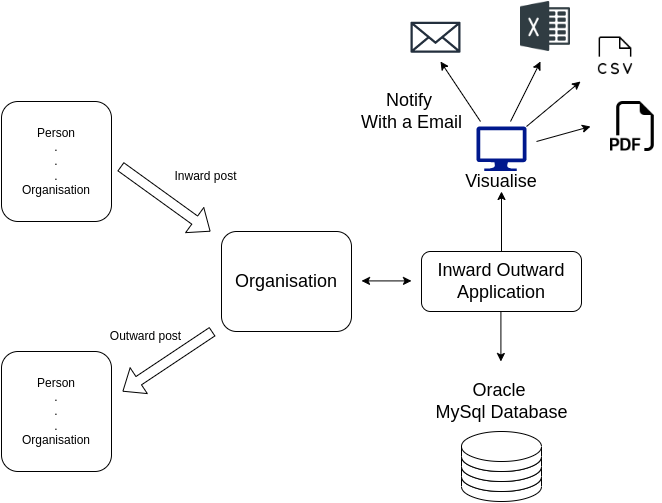

The diagram above was exported from draw.io. Its source (the exported page's mxGraphModel, read from the mxfile embedded in the PNG):
<mxGraphModel dx="1157" dy="527" grid="1" gridSize="10" guides="1" tooltips="1" connect="1" arrows="1" fold="1" page="1" pageScale="1" pageWidth="827" pageHeight="1169" math="0" shadow="0">
  <root>
    <mxCell id="0" />
    <mxCell id="1" parent="0" />
    <mxCell id="BM6rytnG9EYdayGaTkCJ-15" value="" style="endArrow=classic;html=1;rounded=0;fontSize=18;" edge="1" parent="1">
      <mxGeometry width="50" height="50" relative="1" as="geometry">
        <mxPoint x="540.41" y="660" as="sourcePoint" />
        <mxPoint x="540.41" y="710" as="targetPoint" />
      </mxGeometry>
    </mxCell>
    <mxCell id="BM6rytnG9EYdayGaTkCJ-16" value="Inward Outward Application" style="rounded=1;whiteSpace=wrap;html=1;fontSize=18;" vertex="1" parent="1">
      <mxGeometry x="461" y="600" width="160" height="60" as="geometry" />
    </mxCell>
    <mxCell id="BM6rytnG9EYdayGaTkCJ-17" value="" style="group" vertex="1" connectable="0" parent="1">
      <mxGeometry x="461" y="720" width="160" height="130" as="geometry" />
    </mxCell>
    <mxCell id="BM6rytnG9EYdayGaTkCJ-13" value="" style="shape=cylinder3;whiteSpace=wrap;html=1;boundedLbl=1;backgroundOutline=1;size=15;" vertex="1" parent="BM6rytnG9EYdayGaTkCJ-17">
      <mxGeometry x="40" y="90" width="80" height="40" as="geometry" />
    </mxCell>
    <mxCell id="BM6rytnG9EYdayGaTkCJ-12" value="" style="shape=cylinder3;whiteSpace=wrap;html=1;boundedLbl=1;backgroundOutline=1;size=15;" vertex="1" parent="BM6rytnG9EYdayGaTkCJ-17">
      <mxGeometry x="40" y="80" width="80" height="40" as="geometry" />
    </mxCell>
    <mxCell id="BM6rytnG9EYdayGaTkCJ-11" value="" style="shape=cylinder3;whiteSpace=wrap;html=1;boundedLbl=1;backgroundOutline=1;size=15;" vertex="1" parent="BM6rytnG9EYdayGaTkCJ-17">
      <mxGeometry x="40" y="70" width="80" height="40" as="geometry" />
    </mxCell>
    <mxCell id="BM6rytnG9EYdayGaTkCJ-9" value="" style="shape=cylinder3;whiteSpace=wrap;html=1;boundedLbl=1;backgroundOutline=1;size=15;" vertex="1" parent="BM6rytnG9EYdayGaTkCJ-17">
      <mxGeometry x="40" y="60" width="80" height="40" as="geometry" />
    </mxCell>
    <mxCell id="BM6rytnG9EYdayGaTkCJ-14" value="&lt;font style=&quot;font-size: 18px;&quot;&gt;Oracle &lt;br&gt;MySql Database&lt;/font&gt;" style="text;html=1;align=center;verticalAlign=middle;resizable=0;points=[];autosize=1;strokeColor=none;fillColor=none;" vertex="1" parent="BM6rytnG9EYdayGaTkCJ-17">
      <mxGeometry width="160" height="60" as="geometry" />
    </mxCell>
    <mxCell id="BM6rytnG9EYdayGaTkCJ-18" value="" style="endArrow=classic;startArrow=classic;html=1;rounded=0;fontSize=18;" edge="1" parent="1">
      <mxGeometry width="50" height="50" relative="1" as="geometry">
        <mxPoint x="401" y="629.41" as="sourcePoint" />
        <mxPoint x="451" y="629.41" as="targetPoint" />
      </mxGeometry>
    </mxCell>
    <mxCell id="BM6rytnG9EYdayGaTkCJ-20" value="" style="endArrow=classic;html=1;rounded=0;fontSize=18;" edge="1" parent="1">
      <mxGeometry width="50" height="50" relative="1" as="geometry">
        <mxPoint x="541" y="600" as="sourcePoint" />
        <mxPoint x="541" y="540" as="targetPoint" />
      </mxGeometry>
    </mxCell>
    <mxCell id="BM6rytnG9EYdayGaTkCJ-43" value="" style="group" vertex="1" connectable="0" parent="1">
      <mxGeometry x="481" y="350" width="219" height="190" as="geometry" />
    </mxCell>
    <mxCell id="BM6rytnG9EYdayGaTkCJ-22" value="" style="sketch=0;aspect=fixed;pointerEvents=1;shadow=0;dashed=0;html=1;strokeColor=none;labelPosition=center;verticalLabelPosition=bottom;verticalAlign=top;align=center;fillColor=#00188D;shape=mxgraph.azure.computer;fontSize=18;" vertex="1" parent="BM6rytnG9EYdayGaTkCJ-43">
      <mxGeometry x="35" y="125" width="50" height="45" as="geometry" />
    </mxCell>
    <mxCell id="BM6rytnG9EYdayGaTkCJ-23" value="Visualise" style="rounded=0;whiteSpace=wrap;html=1;fontSize=18;strokeColor=#FFFFFF;" vertex="1" parent="BM6rytnG9EYdayGaTkCJ-43">
      <mxGeometry y="170" width="120" height="20" as="geometry" />
    </mxCell>
    <mxCell id="BM6rytnG9EYdayGaTkCJ-28" value="" style="shape=image;html=1;verticalAlign=top;verticalLabelPosition=bottom;labelBackgroundColor=#ffffff;imageAspect=0;aspect=fixed;image=https://cdn0.iconfinder.com/data/icons/phosphor-thin-vol-2/256/file-csv-thin-128.png;fontSize=18;" vertex="1" parent="BM6rytnG9EYdayGaTkCJ-43">
      <mxGeometry x="149" y="30" width="50" height="50" as="geometry" />
    </mxCell>
    <mxCell id="BM6rytnG9EYdayGaTkCJ-29" value="" style="shape=image;html=1;verticalAlign=top;verticalLabelPosition=bottom;labelBackgroundColor=#ffffff;imageAspect=0;aspect=fixed;image=https://cdn1.iconfinder.com/data/icons/bootstrap-vol-3/16/filetype-pdf-128.png;fontSize=18;" vertex="1" parent="BM6rytnG9EYdayGaTkCJ-43">
      <mxGeometry x="169" y="100" width="50" height="50" as="geometry" />
    </mxCell>
    <mxCell id="BM6rytnG9EYdayGaTkCJ-33" value="" style="shape=image;html=1;verticalAlign=top;verticalLabelPosition=bottom;labelBackgroundColor=#ffffff;imageAspect=0;aspect=fixed;image=https://cdn1.iconfinder.com/data/icons/logos-brands-1/24/logo_brand_brands_logos_excel-128.png;fontSize=18;" vertex="1" parent="BM6rytnG9EYdayGaTkCJ-43">
      <mxGeometry x="79" width="50" height="50" as="geometry" />
    </mxCell>
    <mxCell id="BM6rytnG9EYdayGaTkCJ-40" value="" style="endArrow=classic;html=1;rounded=0;fontSize=18;" edge="1" parent="BM6rytnG9EYdayGaTkCJ-43">
      <mxGeometry width="50" height="50" relative="1" as="geometry">
        <mxPoint x="85" y="125" as="sourcePoint" />
        <mxPoint x="139" y="80" as="targetPoint" />
      </mxGeometry>
    </mxCell>
    <mxCell id="BM6rytnG9EYdayGaTkCJ-41" value="" style="endArrow=classic;html=1;rounded=0;fontSize=18;" edge="1" parent="BM6rytnG9EYdayGaTkCJ-43">
      <mxGeometry width="50" height="50" relative="1" as="geometry">
        <mxPoint x="95" y="140" as="sourcePoint" />
        <mxPoint x="149" y="125" as="targetPoint" />
      </mxGeometry>
    </mxCell>
    <mxCell id="BM6rytnG9EYdayGaTkCJ-42" value="" style="endArrow=classic;html=1;rounded=0;fontSize=18;" edge="1" parent="BM6rytnG9EYdayGaTkCJ-43">
      <mxGeometry width="50" height="50" relative="1" as="geometry">
        <mxPoint x="69" y="120" as="sourcePoint" />
        <mxPoint x="99" y="60" as="targetPoint" />
      </mxGeometry>
    </mxCell>
    <mxCell id="BM6rytnG9EYdayGaTkCJ-47" value="" style="endArrow=classic;html=1;rounded=0;fontSize=18;" edge="1" parent="BM6rytnG9EYdayGaTkCJ-43">
      <mxGeometry width="50" height="50" relative="1" as="geometry">
        <mxPoint x="39" y="120" as="sourcePoint" />
        <mxPoint x="-1" y="60" as="targetPoint" />
      </mxGeometry>
    </mxCell>
    <mxCell id="BM6rytnG9EYdayGaTkCJ-44" value="" style="sketch=0;outlineConnect=0;fontColor=#232F3E;gradientColor=none;fillColor=#232F3D;strokeColor=none;dashed=0;verticalLabelPosition=bottom;verticalAlign=top;align=center;html=1;fontSize=12;fontStyle=0;aspect=fixed;pointerEvents=1;shape=mxgraph.aws4.email_2;" vertex="1" parent="1">
      <mxGeometry x="450" y="370" width="50" height="31.41" as="geometry" />
    </mxCell>
    <mxCell id="BM6rytnG9EYdayGaTkCJ-48" value="Notify &lt;br&gt;With a Email" style="text;html=1;align=center;verticalAlign=middle;resizable=0;points=[];autosize=1;strokeColor=none;fillColor=none;fontSize=18;" vertex="1" parent="1">
      <mxGeometry x="391" y="430" width="120" height="60" as="geometry" />
    </mxCell>
    <mxCell id="BM6rytnG9EYdayGaTkCJ-1" value="&lt;font style=&quot;font-size: 18px;&quot;&gt;Organisation&lt;/font&gt;" style="rounded=1;whiteSpace=wrap;html=1;" vertex="1" parent="1">
      <mxGeometry x="261" y="580" width="130" height="100" as="geometry" />
    </mxCell>
    <mxCell id="BM6rytnG9EYdayGaTkCJ-2" value="Person&lt;br&gt;.&lt;br&gt;.&lt;br&gt;.&lt;br&gt;Organisation" style="rounded=1;whiteSpace=wrap;html=1;" vertex="1" parent="1">
      <mxGeometry x="41" y="450" width="110" height="120" as="geometry" />
    </mxCell>
    <mxCell id="BM6rytnG9EYdayGaTkCJ-3" value="Inward post" style="text;html=1;align=center;verticalAlign=middle;resizable=0;points=[];autosize=1;strokeColor=none;fillColor=none;" vertex="1" parent="1">
      <mxGeometry x="200" y="510" width="90" height="30" as="geometry" />
    </mxCell>
    <mxCell id="BM6rytnG9EYdayGaTkCJ-4" value="Person&lt;br&gt;.&lt;br&gt;.&lt;br&gt;.&lt;br&gt;Organisation" style="rounded=1;whiteSpace=wrap;html=1;" vertex="1" parent="1">
      <mxGeometry x="41" y="700" width="110" height="120" as="geometry" />
    </mxCell>
    <mxCell id="BM6rytnG9EYdayGaTkCJ-6" value="Outward post" style="text;html=1;align=center;verticalAlign=middle;resizable=0;points=[];autosize=1;strokeColor=none;fillColor=none;" vertex="1" parent="1">
      <mxGeometry x="140" y="670" width="90" height="30" as="geometry" />
    </mxCell>
    <mxCell id="BM6rytnG9EYdayGaTkCJ-8" value="" style="shape=flexArrow;endArrow=classic;html=1;rounded=0;" edge="1" parent="1">
      <mxGeometry width="50" height="50" relative="1" as="geometry">
        <mxPoint x="252" y="680" as="sourcePoint" />
        <mxPoint x="162" y="740" as="targetPoint" />
      </mxGeometry>
    </mxCell>
    <mxCell id="BM6rytnG9EYdayGaTkCJ-49" value="" style="shape=flexArrow;endArrow=classic;html=1;rounded=0;" edge="1" parent="1">
      <mxGeometry width="50" height="50" relative="1" as="geometry">
        <mxPoint x="160" y="515" as="sourcePoint" />
        <mxPoint x="250" y="580" as="targetPoint" />
      </mxGeometry>
    </mxCell>
  </root>
</mxGraphModel>